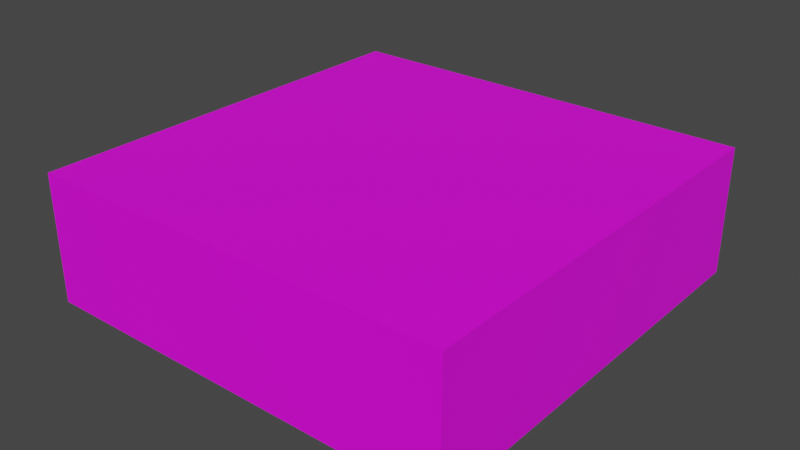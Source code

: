 # Source: highlight.blend  (saved by Blender 3.4.6; exported with 4.5.12 LTS)
import bpy
from mathutils import Matrix  # noqa: F401  (used for matrix-valued properties, if any)

bpy.ops.wm.read_factory_settings(use_empty=True)
scene = bpy.context.scene
scene.name = 'Scene'

# ---- collections
col_collection = bpy.data.collections.new('Collection'); scene.collection.children.link(col_collection)

# ---- images (referenced by path relative to the original .blend; pixels are not part of the script)
import os
ASSET_DIR = os.environ.get("B2B_ASSET_DIR", "")  # directory of the original .blend (textures are referenced by path, not embedded)
HERE = os.path.dirname(os.path.abspath(__file__))  # packed textures are extracted next to this script under _unpacked/

def load_image(name, relpath, width, height, colorspace="sRGB"):
    """Load a texture the original file referenced (path relative to the .blend, or extracted next to this script)."""
    p = next((c for c in (os.path.join(HERE, relpath), os.path.join(ASSET_DIR, relpath)) if relpath and os.path.exists(c)), "")
    if p:
        img = bpy.data.images.load(p, check_existing=True)
        img.name = name
    else:  # same state as the original file: an image datablock whose file is absent (Cycles renders it pink)
        img = bpy.data.images.new(name, width, height)
        img.source = "FILE"
        img.filepath = "//" + (relpath or name)
    img.colorspace_settings.name = colorspace
    return img
img_cyan = load_image('Cyan', 'Cyan.png', 1024, 1024, 'sRGB')

# ---- materials (node trees are filled in below, after node groups)
mat_material_001 = bpy.data.materials.new('Material.001')
mat_material_001.use_transparent_shadow = False

# ---- material node trees
mat_material_001.use_nodes = True; mat_material_001.node_tree.nodes.clear()
_N = mat_material_001.node_tree.nodes; _L = mat_material_001.node_tree.links
n0 = _N.new('ShaderNodeBsdfPrincipled'); n0.name = 'Principled BSDF'; n0.location = (10, 300)
n0.distribution = 'GGX'
n0.subsurface_method = 'RANDOM_WALK_SKIN'
n0.inputs[3].default_value = 1.45
n0.inputs[27].default_value = (0.0, 0.0, 0.0, 1.0)
n0.inputs[28].default_value = 1.0
n1 = _N.new('ShaderNodeOutputMaterial'); n1.name = 'Material Output'; n1.location = (300, 300)
n2 = _N.new('ShaderNodeTexImage'); n2.name = 'Image Texture'; n2.location = (-281, 282)
n2.image = img_cyan
_L.new(n0.outputs[0], n1.inputs[0])
_L.new(n2.outputs[0], n0.inputs[0])
n1.is_active_output = True

# ---- world
world_world = bpy.data.worlds.new('World'); scene.world = world_world
world_world.use_nodes = True; world_world.node_tree.nodes.clear()
_N = world_world.node_tree.nodes; _L = world_world.node_tree.links
n0 = _N.new('ShaderNodeOutputWorld'); n0.name = 'World Output'; n0.location = (300, 300)
n1 = _N.new('ShaderNodeBackground'); n1.name = 'Background'; n1.location = (10, 300)
n1.inputs[0].default_value = (0.05088, 0.05088, 0.05088, 1.0)
_L.new(n1.outputs[0], n0.inputs[0])
n0.is_active_output = True
world_world.color = (0.05088, 0.05088, 0.05088)
world_world.use_sun_shadow = False
world_world.sun_shadow_jitter_overblur = 0.0

# ---- meshes
me_cube_001 = bpy.data.meshes.new('Cube.001')
me_cube_001.from_pydata([(-0.5, -0.5, 0.0), (-0.5, -0.5, 0.3), (-0.5, 0.5, 0.0), (-0.5, 0.5, 0.3), (0.5, -0.5, 0.0), (0.5, -0.5, 0.3), (0.5, 0.5, 0.0), (0.5, 0.5, 0.3)], [], [(0, 1, 3, 2), (2, 3, 7, 6), (6, 7, 5, 4), (4, 5, 1, 0), (2, 6, 4, 0), (7, 3, 1, 5)])
_uv = me_cube_001.uv_layers.new(name='UVMap')
_uv.uv.foreach_set('vector', [0.375, 0.0, 0.625, 0.0, 0.625, 0.25, 0.375, 0.25, 0.375, 0.25, 0.625, 0.25, 0.625, 0.5, 0.375, 0.5, 0.375, 0.5, 0.625, 0.5, 0.625, 0.75, 0.375, 0.75, 0.375, 0.75, 0.625, 0.75, 0.625, 1.0, 0.375, 1.0, 0.125, 0.5, 0.375, 0.5, 0.375, 0.75, 0.125, 0.75, 0.625, 0.5, 0.875, 0.5, 0.875, 0.75, 0.625, 0.75])
me_cube_001.materials.append(mat_material_001)
me_cube_001.update()

# ---- objects
ob_cube = bpy.data.objects.new('Cube', me_cube_001)

# ---- transforms, parenting, visibility, modifiers, constraints
ob_cube.location = (0.0, 0.0, 0.0)

# ---- collection membership
col_collection.objects.link(ob_cube)

# ---- scene / render settings (as saved in the file)
scene.frame_start = 1; scene.frame_end = 250; scene.frame_set(1)
scene.render.engine = 'BLENDER_EEVEE_NEXT'
scene.cycles.sampling_pattern = 'TABULATED_SOBOL'
scene.cycles.use_light_tree = False
scene.view_settings.view_transform = 'Filmic'
bpy.context.view_layer.update()

# ---- added for rendering (the .blend has no active camera and no usable light): camera, sun
cam_auto = bpy.data.cameras.new('AutoCamera')
cam_auto.lens = 50.0
cam_auto.sensor_width = 36.0
cam_auto.clip_end = 1000.0
ob_auto_camera = bpy.data.objects.new('AutoCamera', cam_auto)
scene.collection.objects.link(ob_auto_camera)
ob_auto_camera.location = (1.33758, -1.6051, 1.22007)
ob_auto_camera.rotation_euler = (1.09748, -7.21219e-08, 0.694738)
scene.camera = ob_auto_camera
light_auto_sun = bpy.data.lights.new('AutoSun', 'SUN')
light_auto_sun.energy = 3.0
light_auto_sun.angle = 0.0523599
ob_auto_sun = bpy.data.objects.new('AutoSun', light_auto_sun)
scene.collection.objects.link(ob_auto_sun)
ob_auto_sun.rotation_euler = (0.872665, 0.174533, 0.523599)
bpy.context.view_layer.update()
